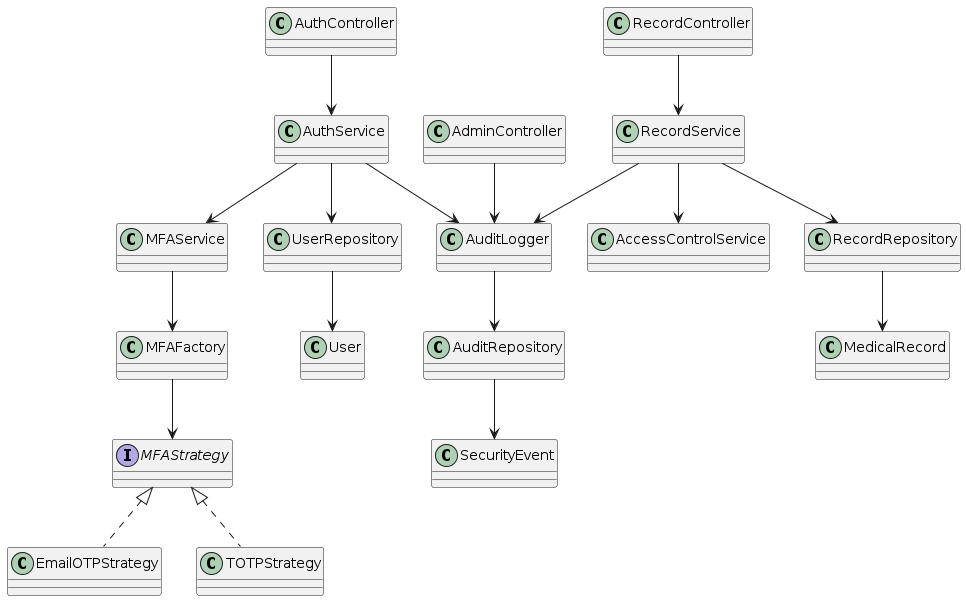

The diagram above was rendered by PlantUML. Its source (embedded in the PNG):
@startuml

class AuthController
class RecordController
class AdminController

class AuthService
class MFAService
class RecordService
class AccessControlService
class AuditLogger

class UserRepository
class RecordRepository
class AuditRepository

class MFAFactory
interface MFAStrategy
class EmailOTPStrategy
class TOTPStrategy

class User
class MedicalRecord
class SecurityEvent

AuthController --> AuthService
RecordController --> RecordService
AdminController --> AuditLogger

AuthService --> UserRepository
AuthService --> MFAService
AuthService --> AuditLogger

MFAService --> MFAFactory
MFAFactory --> MFAStrategy
MFAStrategy <|.. EmailOTPStrategy
MFAStrategy <|.. TOTPStrategy

RecordService --> RecordRepository
RecordService --> AccessControlService
RecordService --> AuditLogger

AuditLogger --> AuditRepository

UserRepository --> User
RecordRepository --> MedicalRecord
AuditRepository --> SecurityEvent

@enduml